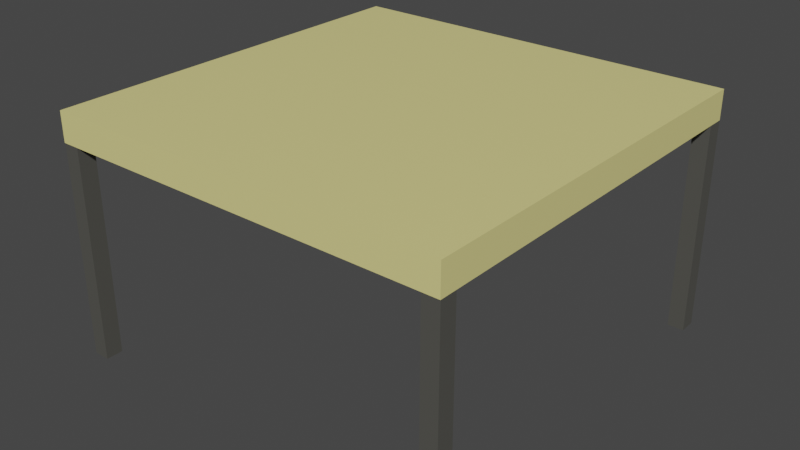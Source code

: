 # Source: Table.blend  (saved by Blender 2.81.16; exported with 4.5.12 LTS)
import bpy
from mathutils import Matrix  # noqa: F401  (used for matrix-valued properties, if any)

bpy.ops.wm.read_factory_settings(use_empty=True)
scene = bpy.context.scene
scene.name = 'Scene'

# ---- collections
col_collection = bpy.data.collections.new('Collection'); scene.collection.children.link(col_collection)

# ---- materials (node trees are filled in below, after node groups)
mat_tabletop = bpy.data.materials.new('TableTop')
mat_tabletop.alpha_threshold = 0.0
mat_tabletop.use_transparent_shadow = False
mat_tabletop.line_color = (0.0, 0.0, 0.0, 1.0)
mat_tablelegs = bpy.data.materials.new('TableLegs')
mat_tablelegs.use_transparent_shadow = False

# ---- material node trees
mat_tabletop.use_nodes = True; mat_tabletop.node_tree.nodes.clear()
_N = mat_tabletop.node_tree.nodes; _L = mat_tabletop.node_tree.links
n0 = _N.new('ShaderNodeOutputMaterial'); n0.name = 'Material Output'; n0.location = (300, 300)
n1 = _N.new('ShaderNodeBsdfPrincipled'); n1.name = 'Principled BSDF'; n1.location = (10, 300)
n1.distribution = 'GGX'
n1.subsurface_method = 'BURLEY'
n1.inputs[0].default_value = (0.8, 0.7276, 0.2746, 1.0)
n1.inputs[2].default_value = 0.4
n1.inputs[3].default_value = 1.45
n1.inputs[27].default_value = (0.0, 0.0, 0.0, 1.0)
n1.inputs[28].default_value = 1.0
_L.new(n1.outputs[0], n0.inputs[0])
n0.is_active_output = True
mat_tablelegs.use_nodes = True; mat_tablelegs.node_tree.nodes.clear()
_N = mat_tablelegs.node_tree.nodes; _L = mat_tablelegs.node_tree.links
n0 = _N.new('ShaderNodeOutputMaterial'); n0.name = 'Material Output'; n0.location = (300, 300)
n1 = _N.new('ShaderNodeBsdfPrincipled'); n1.name = 'Principled BSDF'; n1.location = (10, 300)
n1.distribution = 'GGX'
n1.subsurface_method = 'BURLEY'
n1.inputs[0].default_value = (0.08353, 0.08223, 0.07258, 1.0)
n1.inputs[3].default_value = 1.45
n1.inputs[27].default_value = (0.0, 0.0, 0.0, 1.0)
n1.inputs[28].default_value = 1.0
_L.new(n1.outputs[0], n0.inputs[0])
n0.is_active_output = True

# ---- world
world_world = bpy.data.worlds.new('World'); scene.world = world_world
world_world.use_nodes = True; world_world.node_tree.nodes.clear()
_N = world_world.node_tree.nodes; _L = world_world.node_tree.links
n0 = _N.new('ShaderNodeOutputWorld'); n0.name = 'World Output'; n0.location = (300, 300)
n1 = _N.new('ShaderNodeBackground'); n1.name = 'Background'; n1.location = (10, 300)
n1.inputs[0].default_value = (0.05088, 0.05088, 0.05088, 1.0)
_L.new(n1.outputs[0], n0.inputs[0])
n0.is_active_output = True
world_world.color = (0.05088, 0.05088, 0.05088)
world_world.use_sun_shadow = False
world_world.sun_shadow_jitter_overblur = 0.0

# ---- meshes
me_cube_004 = bpy.data.meshes.new('Cube.004')
me_cube_004.from_pydata([(-1.0, -1.0, -1.0), (-1.0, -1.0, 1.0), (-1.0, 1.0, -1.0), (-1.0, 1.0, 1.0), (1.0, -1.0, -1.0), (1.0, -1.0, 1.0), (1.0, 1.0, -1.0), (1.0, 1.0, 1.0), (48.03, 1.038, -1.001), (48.03, 1.038, -1.279), (48.03, -46.5, -1.001), (48.03, -46.5, -1.279), (-1.023, 1.038, -1.001), (-1.023, 1.038, -1.279), (-1.023, -46.5, -1.001), (-1.023, -46.5, -1.279), (46.02, -46.45, -1.031), (46.02, -46.45, 0.9686), (46.02, -44.45, -1.031), (46.02, -44.45, 0.9686), (48.02, -46.45, -1.031), (48.02, -46.45, 0.9686), (48.02, -44.45, -1.031), (48.02, -44.45, 0.9686), (-1.0, -46.45, -1.0), (-1.0, -46.45, 1.0), (-1.0, -44.45, -1.0), (-1.0, -44.45, 1.0), (1.0, -46.45, -1.0), (1.0, -46.45, 1.0), (1.0, -44.45, -1.0), (1.0, -44.45, 1.0), (46.02, -0.9565, -1.001), (46.02, -0.9565, 0.9989), (46.02, 1.044, -1.001), (46.02, 1.044, 0.9989), (48.02, -0.9565, -1.001), (48.02, -0.9565, 0.9989), (48.02, 1.044, -1.001), (48.02, 1.044, 0.9989)], [], [(0, 1, 3, 2), (2, 3, 7, 6), (6, 7, 5, 4), (4, 5, 1, 0), (2, 6, 4, 0), (7, 3, 1, 5), (8, 12, 14, 10), (11, 10, 14, 15), (15, 14, 12, 13), (13, 9, 11, 15), (9, 8, 10, 11), (13, 12, 8, 9), (16, 17, 19, 18), (18, 19, 23, 22), (22, 23, 21, 20), (20, 21, 17, 16), (18, 22, 20, 16), (23, 19, 17, 21), (24, 25, 27, 26), (26, 27, 31, 30), (30, 31, 29, 28), (28, 29, 25, 24), (26, 30, 28, 24), (31, 27, 25, 29), (32, 33, 35, 34), (34, 35, 39, 38), (38, 39, 37, 36), (36, 37, 33, 32), (34, 38, 36, 32), (39, 35, 33, 37)])
me_cube_004.polygons.foreach_set('material_index', [1, 1, 1, 1, 0, 0, 0, 0, 0, 0, 0, 0, 1, 1, 1, 1, 0, 1, 1, 1, 1, 1, 0, 1, 1, 1, 1, 1, 0, 1])
_uv = me_cube_004.uv_layers.new(name='UVMap')
_uv.uv.foreach_set('vector', [0.375, 0.0, 0.625, 0.0, 0.625, 0.25, 0.375, 0.25, 0.375, 0.25, 0.625, 0.25, 0.625, 0.5, 0.375, 0.5, 0.375, 0.5, 0.625, 0.5, 0.625, 0.75, 0.375, 0.75, 0.375, 0.75, 0.625, 0.75, 0.625, 1.0, 0.375, 1.0, 0.125, 0.5, 0.375, 0.5, 0.375, 0.75, 0.125, 0.75, 0.625, 0.5, 0.875, 0.5, 0.875, 0.75, 0.625, 0.75, 5.287e-05, 0.727, 5.275e-05, 0.273, 0.2784, 5.275e-05, 0.2784, 0.9999, 0.01746, 1.0, 1.321e-05, 0.9998, 1.325e-05, 1.321e-05, 0.01746, 0.0002189, 0.01746, 1.0, 1.325e-05, 0.9998, 1.321e-05, 1.321e-05, 0.01746, 0.0002158, 9.855e-05, 9.843e-05, 0.9999, 9.851e-05, 0.9999, 0.9692, 9.843e-05, 0.9692, 0.01746, 1.0, 1.321e-05, 0.9998, 1.325e-05, 1.321e-05, 0.01746, 0.0002158, 0.375, 0.25, 0.625, 0.25, 0.625, 0.5, 0.375, 0.5, 0.375, 0.0, 0.625, 0.0, 0.625, 0.25, 0.375, 0.25, 0.375, 0.25, 0.625, 0.25, 0.625, 0.5, 0.375, 0.5, 0.375, 0.5, 0.625, 0.5, 0.625, 0.75, 0.375, 0.75, 0.375, 0.75, 0.625, 0.75, 0.625, 1.0, 0.375, 1.0, 0.125, 0.5, 0.375, 0.5, 0.375, 0.75, 0.125, 0.75, 0.625, 0.5, 0.875, 0.5, 0.875, 0.75, 0.625, 0.75, 0.375, 0.0, 0.625, 0.0, 0.625, 0.25, 0.375, 0.25, 0.375, 0.25, 0.625, 0.25, 0.625, 0.5, 0.375, 0.5, 0.375, 0.5, 0.625, 0.5, 0.625, 0.75, 0.375, 0.75, 0.375, 0.75, 0.625, 0.75, 0.625, 1.0, 0.375, 1.0, 0.125, 0.5, 0.375, 0.5, 0.375, 0.75, 0.125, 0.75, 0.625, 0.5, 0.875, 0.5, 0.875, 0.75, 0.625, 0.75, 0.375, 0.0, 0.625, 0.0, 0.625, 0.25, 0.375, 0.25, 0.375, 0.25, 0.625, 0.25, 0.625, 0.5, 0.375, 0.5, 0.375, 0.5, 0.625, 0.5, 0.625, 0.75, 0.375, 0.75, 0.375, 0.75, 0.625, 0.75, 0.625, 1.0, 0.375, 1.0, 0.125, 0.5, 0.375, 0.5, 0.375, 0.75, 0.125, 0.75, 0.625, 0.5, 0.875, 0.5, 0.875, 0.75, 0.625, 0.75])
me_cube_004.materials.append(mat_tabletop)
me_cube_004.materials.append(mat_tablelegs)
me_cube_004.use_remesh_fix_poles = True
me_cube_004.use_remesh_preserve_attributes = False
me_cube_004.use_mirror_vertex_groups = False
me_cube_004.update()

# ---- objects
ob_table = bpy.data.objects.new('Table', me_cube_004)

# ---- transforms, parenting, visibility, modifiers, constraints
ob_table.location = (-0.5023, 0.0, 0.25)
ob_table.scale = (0.01806, 0.01863, -0.2329)
ob_table.lineart.crease_threshold = 0.0

# ---- collection membership
col_collection.objects.link(ob_table)

# ---- scene / render settings (as saved in the file)
scene.frame_start = 1; scene.frame_end = 250; scene.frame_set(1)
scene.render.engine = 'BLENDER_EEVEE_NEXT'
scene.cycles.use_denoising = False
scene.cycles.samples = 128
scene.cycles.sampling_pattern = 'TABULATED_SOBOL'
scene.cycles.use_adaptive_sampling = False
scene.cycles.use_light_tree = False
scene.view_settings.view_transform = 'Filmic'
bpy.context.view_layer.update()

# ---- added for rendering (the .blend has no active camera and no usable light): camera, sun
cam_auto = bpy.data.cameras.new('AutoCamera')
cam_auto.lens = 50.0
cam_auto.sensor_width = 36.0
cam_auto.clip_end = 1000.0
ob_auto_camera = bpy.data.objects.new('AutoCamera', cam_auto)
scene.collection.objects.link(ob_auto_camera)
ob_auto_camera.location = (1.18104, -1.93419, 1.28959)
ob_auto_camera.rotation_euler = (1.09748, -7.21219e-08, 0.694738)
scene.camera = ob_auto_camera
light_auto_sun = bpy.data.lights.new('AutoSun', 'SUN')
light_auto_sun.energy = 3.0
light_auto_sun.angle = 0.0523599
ob_auto_sun = bpy.data.objects.new('AutoSun', light_auto_sun)
scene.collection.objects.link(ob_auto_sun)
ob_auto_sun.rotation_euler = (0.872665, 0.174533, 0.523599)
bpy.context.view_layer.update()
